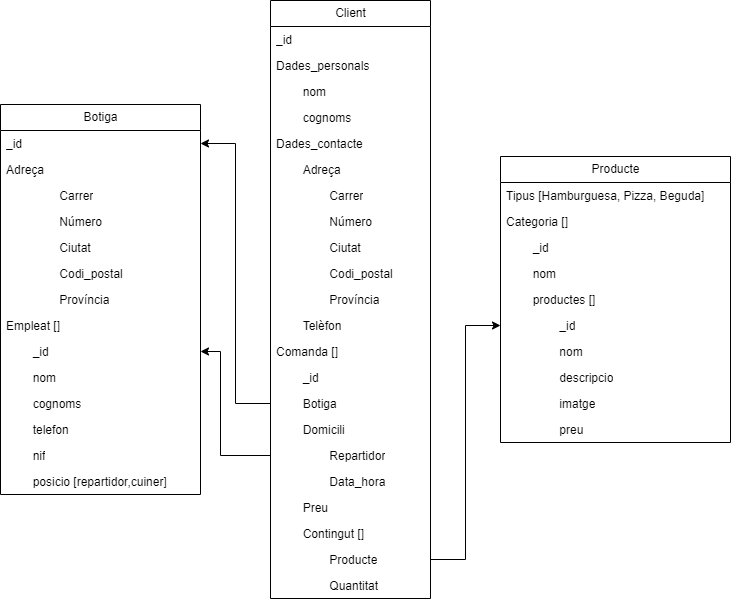

The diagram above was exported from draw.io. Its source (the exported page's mxGraphModel, read from the mxfile embedded in the PNG):
<mxGraphModel dx="1422" dy="825" grid="1" gridSize="10" guides="1" tooltips="1" connect="1" arrows="1" fold="1" page="1" pageScale="1" pageWidth="827" pageHeight="1169" math="0" shadow="0">
  <root>
    <mxCell id="0" />
    <mxCell id="1" parent="0" />
    <mxCell id="yHUFcAH8Q8Ui7UH72Z-j-89" value="Client" style="swimlane;fontStyle=0;childLayout=stackLayout;horizontal=1;startSize=26;fillColor=none;horizontalStack=0;resizeParent=1;resizeParentMax=0;resizeLast=0;collapsible=1;marginBottom=0;html=1;" vertex="1" parent="1">
      <mxGeometry x="280" y="60" width="160" height="598" as="geometry" />
    </mxCell>
    <mxCell id="yHUFcAH8Q8Ui7UH72Z-j-90" value="_id" style="text;strokeColor=none;fillColor=none;align=left;verticalAlign=top;spacingLeft=4;spacingRight=4;overflow=hidden;rotatable=0;points=[[0,0.5],[1,0.5]];portConstraint=eastwest;whiteSpace=wrap;html=1;" vertex="1" parent="yHUFcAH8Q8Ui7UH72Z-j-89">
      <mxGeometry y="26" width="160" height="26" as="geometry" />
    </mxCell>
    <mxCell id="yHUFcAH8Q8Ui7UH72Z-j-93" value="Dades_personals" style="text;strokeColor=none;fillColor=none;align=left;verticalAlign=top;spacingLeft=4;spacingRight=4;overflow=hidden;rotatable=0;points=[[0,0.5],[1,0.5]];portConstraint=eastwest;whiteSpace=wrap;html=1;" vertex="1" parent="yHUFcAH8Q8Ui7UH72Z-j-89">
      <mxGeometry y="52" width="160" height="26" as="geometry" />
    </mxCell>
    <mxCell id="yHUFcAH8Q8Ui7UH72Z-j-94" value="&lt;span style=&quot;white-space: pre;&quot;&gt;&#09;&lt;/span&gt;nom" style="text;strokeColor=none;fillColor=none;align=left;verticalAlign=top;spacingLeft=4;spacingRight=4;overflow=hidden;rotatable=0;points=[[0,0.5],[1,0.5]];portConstraint=eastwest;whiteSpace=wrap;html=1;" vertex="1" parent="yHUFcAH8Q8Ui7UH72Z-j-89">
      <mxGeometry y="78" width="160" height="26" as="geometry" />
    </mxCell>
    <mxCell id="yHUFcAH8Q8Ui7UH72Z-j-95" value="&lt;span style=&quot;white-space: pre;&quot;&gt;&#09;&lt;/span&gt;cognoms" style="text;strokeColor=none;fillColor=none;align=left;verticalAlign=top;spacingLeft=4;spacingRight=4;overflow=hidden;rotatable=0;points=[[0,0.5],[1,0.5]];portConstraint=eastwest;whiteSpace=wrap;html=1;" vertex="1" parent="yHUFcAH8Q8Ui7UH72Z-j-89">
      <mxGeometry y="104" width="160" height="26" as="geometry" />
    </mxCell>
    <mxCell id="yHUFcAH8Q8Ui7UH72Z-j-96" value="Dades_contacte" style="text;strokeColor=none;fillColor=none;align=left;verticalAlign=top;spacingLeft=4;spacingRight=4;overflow=hidden;rotatable=0;points=[[0,0.5],[1,0.5]];portConstraint=eastwest;whiteSpace=wrap;html=1;" vertex="1" parent="yHUFcAH8Q8Ui7UH72Z-j-89">
      <mxGeometry y="130" width="160" height="26" as="geometry" />
    </mxCell>
    <mxCell id="yHUFcAH8Q8Ui7UH72Z-j-98" value="&lt;span style=&quot;white-space: pre;&quot;&gt;&#09;&lt;/span&gt;Adreça" style="text;strokeColor=none;fillColor=none;align=left;verticalAlign=top;spacingLeft=4;spacingRight=4;overflow=hidden;rotatable=0;points=[[0,0.5],[1,0.5]];portConstraint=eastwest;whiteSpace=wrap;html=1;" vertex="1" parent="yHUFcAH8Q8Ui7UH72Z-j-89">
      <mxGeometry y="156" width="160" height="26" as="geometry" />
    </mxCell>
    <mxCell id="yHUFcAH8Q8Ui7UH72Z-j-99" value="&lt;span style=&quot;white-space: pre;&quot;&gt;&#09;&lt;/span&gt;&lt;span style=&quot;white-space: pre;&quot;&gt;&#09;&lt;/span&gt;Carrer" style="text;strokeColor=none;fillColor=none;align=left;verticalAlign=top;spacingLeft=4;spacingRight=4;overflow=hidden;rotatable=0;points=[[0,0.5],[1,0.5]];portConstraint=eastwest;whiteSpace=wrap;html=1;" vertex="1" parent="yHUFcAH8Q8Ui7UH72Z-j-89">
      <mxGeometry y="182" width="160" height="26" as="geometry" />
    </mxCell>
    <mxCell id="yHUFcAH8Q8Ui7UH72Z-j-100" value="&lt;span style=&quot;white-space: pre;&quot;&gt;&#09;&lt;/span&gt;&lt;span style=&quot;white-space: pre;&quot;&gt;&#09;&lt;/span&gt;Número" style="text;strokeColor=none;fillColor=none;align=left;verticalAlign=top;spacingLeft=4;spacingRight=4;overflow=hidden;rotatable=0;points=[[0,0.5],[1,0.5]];portConstraint=eastwest;whiteSpace=wrap;html=1;" vertex="1" parent="yHUFcAH8Q8Ui7UH72Z-j-89">
      <mxGeometry y="208" width="160" height="26" as="geometry" />
    </mxCell>
    <mxCell id="yHUFcAH8Q8Ui7UH72Z-j-101" value="&lt;span style=&quot;white-space: pre;&quot;&gt;&#09;&lt;/span&gt;&lt;span style=&quot;white-space: pre;&quot;&gt;&#09;&lt;/span&gt;Ciutat" style="text;strokeColor=none;fillColor=none;align=left;verticalAlign=top;spacingLeft=4;spacingRight=4;overflow=hidden;rotatable=0;points=[[0,0.5],[1,0.5]];portConstraint=eastwest;whiteSpace=wrap;html=1;" vertex="1" parent="yHUFcAH8Q8Ui7UH72Z-j-89">
      <mxGeometry y="234" width="160" height="26" as="geometry" />
    </mxCell>
    <mxCell id="yHUFcAH8Q8Ui7UH72Z-j-102" value="&lt;span style=&quot;white-space: pre;&quot;&gt;&#09;&lt;/span&gt;&lt;span style=&quot;white-space: pre;&quot;&gt;&#09;&lt;/span&gt;Codi_postal" style="text;strokeColor=none;fillColor=none;align=left;verticalAlign=top;spacingLeft=4;spacingRight=4;overflow=hidden;rotatable=0;points=[[0,0.5],[1,0.5]];portConstraint=eastwest;whiteSpace=wrap;html=1;" vertex="1" parent="yHUFcAH8Q8Ui7UH72Z-j-89">
      <mxGeometry y="260" width="160" height="26" as="geometry" />
    </mxCell>
    <mxCell id="yHUFcAH8Q8Ui7UH72Z-j-103" value="&lt;span style=&quot;white-space: pre;&quot;&gt;&#09;&lt;/span&gt;&lt;span style=&quot;white-space: pre;&quot;&gt;&#09;&lt;/span&gt;Província" style="text;strokeColor=none;fillColor=none;align=left;verticalAlign=top;spacingLeft=4;spacingRight=4;overflow=hidden;rotatable=0;points=[[0,0.5],[1,0.5]];portConstraint=eastwest;whiteSpace=wrap;html=1;" vertex="1" parent="yHUFcAH8Q8Ui7UH72Z-j-89">
      <mxGeometry y="286" width="160" height="26" as="geometry" />
    </mxCell>
    <mxCell id="yHUFcAH8Q8Ui7UH72Z-j-105" value="&lt;span style=&quot;white-space: pre;&quot;&gt;&#09;&lt;/span&gt;Telèfon" style="text;strokeColor=none;fillColor=none;align=left;verticalAlign=top;spacingLeft=4;spacingRight=4;overflow=hidden;rotatable=0;points=[[0,0.5],[1,0.5]];portConstraint=eastwest;whiteSpace=wrap;html=1;" vertex="1" parent="yHUFcAH8Q8Ui7UH72Z-j-89">
      <mxGeometry y="312" width="160" height="26" as="geometry" />
    </mxCell>
    <mxCell id="yHUFcAH8Q8Ui7UH72Z-j-107" value="Comanda []" style="text;strokeColor=none;fillColor=none;align=left;verticalAlign=top;spacingLeft=4;spacingRight=4;overflow=hidden;rotatable=0;points=[[0,0.5],[1,0.5]];portConstraint=eastwest;whiteSpace=wrap;html=1;" vertex="1" parent="yHUFcAH8Q8Ui7UH72Z-j-89">
      <mxGeometry y="338" width="160" height="26" as="geometry" />
    </mxCell>
    <mxCell id="yHUFcAH8Q8Ui7UH72Z-j-108" value="&lt;span style=&quot;white-space: pre;&quot;&gt;&#09;&lt;/span&gt;_id" style="text;strokeColor=none;fillColor=none;align=left;verticalAlign=top;spacingLeft=4;spacingRight=4;overflow=hidden;rotatable=0;points=[[0,0.5],[1,0.5]];portConstraint=eastwest;whiteSpace=wrap;html=1;" vertex="1" parent="yHUFcAH8Q8Ui7UH72Z-j-89">
      <mxGeometry y="364" width="160" height="26" as="geometry" />
    </mxCell>
    <mxCell id="yHUFcAH8Q8Ui7UH72Z-j-109" value="&lt;span style=&quot;white-space: pre;&quot;&gt;&#09;&lt;/span&gt;Botiga" style="text;strokeColor=none;fillColor=none;align=left;verticalAlign=top;spacingLeft=4;spacingRight=4;overflow=hidden;rotatable=0;points=[[0,0.5],[1,0.5]];portConstraint=eastwest;whiteSpace=wrap;html=1;" vertex="1" parent="yHUFcAH8Q8Ui7UH72Z-j-89">
      <mxGeometry y="390" width="160" height="26" as="geometry" />
    </mxCell>
    <mxCell id="yHUFcAH8Q8Ui7UH72Z-j-106" value="&lt;span style=&quot;white-space: pre;&quot;&gt;&#09;&lt;/span&gt;Domicili" style="text;strokeColor=none;fillColor=none;align=left;verticalAlign=top;spacingLeft=4;spacingRight=4;overflow=hidden;rotatable=0;points=[[0,0.5],[1,0.5]];portConstraint=eastwest;whiteSpace=wrap;html=1;" vertex="1" parent="yHUFcAH8Q8Ui7UH72Z-j-89">
      <mxGeometry y="416" width="160" height="26" as="geometry" />
    </mxCell>
    <mxCell id="yHUFcAH8Q8Ui7UH72Z-j-104" value="&lt;span style=&quot;white-space: pre;&quot;&gt;&#09;&lt;/span&gt;&lt;span style=&quot;white-space: pre;&quot;&gt;&#09;&lt;/span&gt;Repartidor" style="text;strokeColor=none;fillColor=none;align=left;verticalAlign=top;spacingLeft=4;spacingRight=4;overflow=hidden;rotatable=0;points=[[0,0.5],[1,0.5]];portConstraint=eastwest;whiteSpace=wrap;html=1;" vertex="1" parent="yHUFcAH8Q8Ui7UH72Z-j-89">
      <mxGeometry y="442" width="160" height="26" as="geometry" />
    </mxCell>
    <mxCell id="yHUFcAH8Q8Ui7UH72Z-j-97" value="&lt;span style=&quot;white-space: pre;&quot;&gt;&#09;&lt;/span&gt;&lt;span style=&quot;white-space: pre;&quot;&gt;&#09;&lt;/span&gt;Data_hora" style="text;strokeColor=none;fillColor=none;align=left;verticalAlign=top;spacingLeft=4;spacingRight=4;overflow=hidden;rotatable=0;points=[[0,0.5],[1,0.5]];portConstraint=eastwest;whiteSpace=wrap;html=1;" vertex="1" parent="yHUFcAH8Q8Ui7UH72Z-j-89">
      <mxGeometry y="468" width="160" height="26" as="geometry" />
    </mxCell>
    <mxCell id="yHUFcAH8Q8Ui7UH72Z-j-111" value="&lt;span style=&quot;white-space: pre;&quot;&gt;&#09;&lt;/span&gt;Preu" style="text;strokeColor=none;fillColor=none;align=left;verticalAlign=top;spacingLeft=4;spacingRight=4;overflow=hidden;rotatable=0;points=[[0,0.5],[1,0.5]];portConstraint=eastwest;whiteSpace=wrap;html=1;" vertex="1" parent="yHUFcAH8Q8Ui7UH72Z-j-89">
      <mxGeometry y="494" width="160" height="26" as="geometry" />
    </mxCell>
    <mxCell id="yHUFcAH8Q8Ui7UH72Z-j-110" value="&lt;span style=&quot;white-space: pre;&quot;&gt;&#09;&lt;/span&gt;Contingut []" style="text;strokeColor=none;fillColor=none;align=left;verticalAlign=top;spacingLeft=4;spacingRight=4;overflow=hidden;rotatable=0;points=[[0,0.5],[1,0.5]];portConstraint=eastwest;whiteSpace=wrap;html=1;" vertex="1" parent="yHUFcAH8Q8Ui7UH72Z-j-89">
      <mxGeometry y="520" width="160" height="26" as="geometry" />
    </mxCell>
    <mxCell id="yHUFcAH8Q8Ui7UH72Z-j-113" value="&lt;span style=&quot;white-space: pre;&quot;&gt;&#09;&lt;/span&gt;&lt;span style=&quot;white-space: pre;&quot;&gt;&#09;&lt;/span&gt;Producte" style="text;strokeColor=none;fillColor=none;align=left;verticalAlign=top;spacingLeft=4;spacingRight=4;overflow=hidden;rotatable=0;points=[[0,0.5],[1,0.5]];portConstraint=eastwest;whiteSpace=wrap;html=1;" vertex="1" parent="yHUFcAH8Q8Ui7UH72Z-j-89">
      <mxGeometry y="546" width="160" height="26" as="geometry" />
    </mxCell>
    <mxCell id="yHUFcAH8Q8Ui7UH72Z-j-116" value="&lt;span style=&quot;white-space: pre;&quot;&gt;&#09;&lt;/span&gt;&lt;span style=&quot;white-space: pre;&quot;&gt;&#09;&lt;/span&gt;Quantitat" style="text;strokeColor=none;fillColor=none;align=left;verticalAlign=top;spacingLeft=4;spacingRight=4;overflow=hidden;rotatable=0;points=[[0,0.5],[1,0.5]];portConstraint=eastwest;whiteSpace=wrap;html=1;" vertex="1" parent="yHUFcAH8Q8Ui7UH72Z-j-89">
      <mxGeometry y="572" width="160" height="26" as="geometry" />
    </mxCell>
    <mxCell id="yHUFcAH8Q8Ui7UH72Z-j-117" value="Botiga" style="swimlane;fontStyle=0;childLayout=stackLayout;horizontal=1;startSize=26;fillColor=none;horizontalStack=0;resizeParent=1;resizeParentMax=0;resizeLast=0;collapsible=1;marginBottom=0;html=1;" vertex="1" parent="1">
      <mxGeometry x="10" y="164" width="200" height="390" as="geometry" />
    </mxCell>
    <mxCell id="yHUFcAH8Q8Ui7UH72Z-j-118" value="_id" style="text;strokeColor=none;fillColor=none;align=left;verticalAlign=top;spacingLeft=4;spacingRight=4;overflow=hidden;rotatable=0;points=[[0,0.5],[1,0.5]];portConstraint=eastwest;whiteSpace=wrap;html=1;" vertex="1" parent="yHUFcAH8Q8Ui7UH72Z-j-117">
      <mxGeometry y="26" width="200" height="26" as="geometry" />
    </mxCell>
    <mxCell id="yHUFcAH8Q8Ui7UH72Z-j-119" value="Adreça" style="text;strokeColor=none;fillColor=none;align=left;verticalAlign=top;spacingLeft=4;spacingRight=4;overflow=hidden;rotatable=0;points=[[0,0.5],[1,0.5]];portConstraint=eastwest;whiteSpace=wrap;html=1;" vertex="1" parent="yHUFcAH8Q8Ui7UH72Z-j-117">
      <mxGeometry y="52" width="200" height="26" as="geometry" />
    </mxCell>
    <mxCell id="yHUFcAH8Q8Ui7UH72Z-j-132" value="&lt;span style=&quot;white-space: pre;&quot;&gt;&#09;&lt;/span&gt;&lt;span style=&quot;white-space: pre;&quot;&gt;&#09;&lt;/span&gt;Carrer" style="text;strokeColor=none;fillColor=none;align=left;verticalAlign=top;spacingLeft=4;spacingRight=4;overflow=hidden;rotatable=0;points=[[0,0.5],[1,0.5]];portConstraint=eastwest;whiteSpace=wrap;html=1;" vertex="1" parent="yHUFcAH8Q8Ui7UH72Z-j-117">
      <mxGeometry y="78" width="200" height="26" as="geometry" />
    </mxCell>
    <mxCell id="yHUFcAH8Q8Ui7UH72Z-j-133" value="&lt;span style=&quot;white-space: pre;&quot;&gt;&#09;&lt;/span&gt;&lt;span style=&quot;white-space: pre;&quot;&gt;&#09;&lt;/span&gt;Número" style="text;strokeColor=none;fillColor=none;align=left;verticalAlign=top;spacingLeft=4;spacingRight=4;overflow=hidden;rotatable=0;points=[[0,0.5],[1,0.5]];portConstraint=eastwest;whiteSpace=wrap;html=1;" vertex="1" parent="yHUFcAH8Q8Ui7UH72Z-j-117">
      <mxGeometry y="104" width="200" height="26" as="geometry" />
    </mxCell>
    <mxCell id="yHUFcAH8Q8Ui7UH72Z-j-134" value="&lt;span style=&quot;white-space: pre;&quot;&gt;&#09;&lt;/span&gt;&lt;span style=&quot;white-space: pre;&quot;&gt;&#09;&lt;/span&gt;Ciutat" style="text;strokeColor=none;fillColor=none;align=left;verticalAlign=top;spacingLeft=4;spacingRight=4;overflow=hidden;rotatable=0;points=[[0,0.5],[1,0.5]];portConstraint=eastwest;whiteSpace=wrap;html=1;" vertex="1" parent="yHUFcAH8Q8Ui7UH72Z-j-117">
      <mxGeometry y="130" width="200" height="26" as="geometry" />
    </mxCell>
    <mxCell id="yHUFcAH8Q8Ui7UH72Z-j-135" value="&lt;span style=&quot;white-space: pre;&quot;&gt;&#09;&lt;/span&gt;&lt;span style=&quot;white-space: pre;&quot;&gt;&#09;&lt;/span&gt;Codi_postal" style="text;strokeColor=none;fillColor=none;align=left;verticalAlign=top;spacingLeft=4;spacingRight=4;overflow=hidden;rotatable=0;points=[[0,0.5],[1,0.5]];portConstraint=eastwest;whiteSpace=wrap;html=1;" vertex="1" parent="yHUFcAH8Q8Ui7UH72Z-j-117">
      <mxGeometry y="156" width="200" height="26" as="geometry" />
    </mxCell>
    <mxCell id="yHUFcAH8Q8Ui7UH72Z-j-136" value="&lt;span style=&quot;white-space: pre;&quot;&gt;&#09;&lt;/span&gt;&lt;span style=&quot;white-space: pre;&quot;&gt;&#09;&lt;/span&gt;Província" style="text;strokeColor=none;fillColor=none;align=left;verticalAlign=top;spacingLeft=4;spacingRight=4;overflow=hidden;rotatable=0;points=[[0,0.5],[1,0.5]];portConstraint=eastwest;whiteSpace=wrap;html=1;" vertex="1" parent="yHUFcAH8Q8Ui7UH72Z-j-117">
      <mxGeometry y="182" width="200" height="26" as="geometry" />
    </mxCell>
    <mxCell id="yHUFcAH8Q8Ui7UH72Z-j-125" value="Empleat []" style="text;strokeColor=none;fillColor=none;align=left;verticalAlign=top;spacingLeft=4;spacingRight=4;overflow=hidden;rotatable=0;points=[[0,0.5],[1,0.5]];portConstraint=eastwest;whiteSpace=wrap;html=1;" vertex="1" parent="yHUFcAH8Q8Ui7UH72Z-j-117">
      <mxGeometry y="208" width="200" height="26" as="geometry" />
    </mxCell>
    <mxCell id="yHUFcAH8Q8Ui7UH72Z-j-121" value="&lt;span style=&quot;white-space: pre;&quot;&gt;&#09;&lt;/span&gt;_id" style="text;strokeColor=none;fillColor=none;align=left;verticalAlign=top;spacingLeft=4;spacingRight=4;overflow=hidden;rotatable=0;points=[[0,0.5],[1,0.5]];portConstraint=eastwest;whiteSpace=wrap;html=1;" vertex="1" parent="yHUFcAH8Q8Ui7UH72Z-j-117">
      <mxGeometry y="234" width="200" height="26" as="geometry" />
    </mxCell>
    <mxCell id="yHUFcAH8Q8Ui7UH72Z-j-127" value="&lt;span style=&quot;white-space: pre;&quot;&gt;&#09;&lt;/span&gt;nom" style="text;strokeColor=none;fillColor=none;align=left;verticalAlign=top;spacingLeft=4;spacingRight=4;overflow=hidden;rotatable=0;points=[[0,0.5],[1,0.5]];portConstraint=eastwest;whiteSpace=wrap;html=1;" vertex="1" parent="yHUFcAH8Q8Ui7UH72Z-j-117">
      <mxGeometry y="260" width="200" height="26" as="geometry" />
    </mxCell>
    <mxCell id="yHUFcAH8Q8Ui7UH72Z-j-129" value="&lt;span style=&quot;white-space: pre;&quot;&gt;&#09;&lt;/span&gt;cognoms" style="text;strokeColor=none;fillColor=none;align=left;verticalAlign=top;spacingLeft=4;spacingRight=4;overflow=hidden;rotatable=0;points=[[0,0.5],[1,0.5]];portConstraint=eastwest;whiteSpace=wrap;html=1;" vertex="1" parent="yHUFcAH8Q8Ui7UH72Z-j-117">
      <mxGeometry y="286" width="200" height="26" as="geometry" />
    </mxCell>
    <mxCell id="yHUFcAH8Q8Ui7UH72Z-j-131" value="&lt;span style=&quot;white-space: pre;&quot;&gt;&#09;&lt;/span&gt;telefon" style="text;strokeColor=none;fillColor=none;align=left;verticalAlign=top;spacingLeft=4;spacingRight=4;overflow=hidden;rotatable=0;points=[[0,0.5],[1,0.5]];portConstraint=eastwest;whiteSpace=wrap;html=1;" vertex="1" parent="yHUFcAH8Q8Ui7UH72Z-j-117">
      <mxGeometry y="312" width="200" height="26" as="geometry" />
    </mxCell>
    <mxCell id="yHUFcAH8Q8Ui7UH72Z-j-130" value="&lt;span style=&quot;white-space: pre;&quot;&gt;&#09;&lt;/span&gt;nif" style="text;strokeColor=none;fillColor=none;align=left;verticalAlign=top;spacingLeft=4;spacingRight=4;overflow=hidden;rotatable=0;points=[[0,0.5],[1,0.5]];portConstraint=eastwest;whiteSpace=wrap;html=1;" vertex="1" parent="yHUFcAH8Q8Ui7UH72Z-j-117">
      <mxGeometry y="338" width="200" height="26" as="geometry" />
    </mxCell>
    <mxCell id="yHUFcAH8Q8Ui7UH72Z-j-128" value="&lt;span style=&quot;white-space: pre;&quot;&gt;&#09;&lt;/span&gt;posicio [repartidor,cuiner]" style="text;strokeColor=none;fillColor=none;align=left;verticalAlign=top;spacingLeft=4;spacingRight=4;overflow=hidden;rotatable=0;points=[[0,0.5],[1,0.5]];portConstraint=eastwest;whiteSpace=wrap;html=1;" vertex="1" parent="yHUFcAH8Q8Ui7UH72Z-j-117">
      <mxGeometry y="364" width="200" height="26" as="geometry" />
    </mxCell>
    <mxCell id="yHUFcAH8Q8Ui7UH72Z-j-137" value="Producte" style="swimlane;fontStyle=0;childLayout=stackLayout;horizontal=1;startSize=26;fillColor=none;horizontalStack=0;resizeParent=1;resizeParentMax=0;resizeLast=0;collapsible=1;marginBottom=0;html=1;" vertex="1" parent="1">
      <mxGeometry x="510" y="216" width="230" height="286" as="geometry" />
    </mxCell>
    <mxCell id="yHUFcAH8Q8Ui7UH72Z-j-138" value="Tipus [Hamburguesa, Pizza, Beguda]" style="text;strokeColor=none;fillColor=none;align=left;verticalAlign=top;spacingLeft=4;spacingRight=4;overflow=hidden;rotatable=0;points=[[0,0.5],[1,0.5]];portConstraint=eastwest;whiteSpace=wrap;html=1;" vertex="1" parent="yHUFcAH8Q8Ui7UH72Z-j-137">
      <mxGeometry y="26" width="230" height="26" as="geometry" />
    </mxCell>
    <mxCell id="yHUFcAH8Q8Ui7UH72Z-j-139" value="Categoria []" style="text;strokeColor=none;fillColor=none;align=left;verticalAlign=top;spacingLeft=4;spacingRight=4;overflow=hidden;rotatable=0;points=[[0,0.5],[1,0.5]];portConstraint=eastwest;whiteSpace=wrap;html=1;" vertex="1" parent="yHUFcAH8Q8Ui7UH72Z-j-137">
      <mxGeometry y="52" width="230" height="26" as="geometry" />
    </mxCell>
    <mxCell id="yHUFcAH8Q8Ui7UH72Z-j-141" value="&lt;span style=&quot;white-space: pre;&quot;&gt;&#09;&lt;/span&gt;_id" style="text;strokeColor=none;fillColor=none;align=left;verticalAlign=top;spacingLeft=4;spacingRight=4;overflow=hidden;rotatable=0;points=[[0,0.5],[1,0.5]];portConstraint=eastwest;whiteSpace=wrap;html=1;" vertex="1" parent="yHUFcAH8Q8Ui7UH72Z-j-137">
      <mxGeometry y="78" width="230" height="26" as="geometry" />
    </mxCell>
    <mxCell id="yHUFcAH8Q8Ui7UH72Z-j-142" value="&lt;span style=&quot;white-space: pre;&quot;&gt;&#09;&lt;/span&gt;nom" style="text;strokeColor=none;fillColor=none;align=left;verticalAlign=top;spacingLeft=4;spacingRight=4;overflow=hidden;rotatable=0;points=[[0,0.5],[1,0.5]];portConstraint=eastwest;whiteSpace=wrap;html=1;" vertex="1" parent="yHUFcAH8Q8Ui7UH72Z-j-137">
      <mxGeometry y="104" width="230" height="26" as="geometry" />
    </mxCell>
    <mxCell id="yHUFcAH8Q8Ui7UH72Z-j-143" value="&lt;span style=&quot;white-space: pre;&quot;&gt;&#09;&lt;/span&gt;productes []" style="text;strokeColor=none;fillColor=none;align=left;verticalAlign=top;spacingLeft=4;spacingRight=4;overflow=hidden;rotatable=0;points=[[0,0.5],[1,0.5]];portConstraint=eastwest;whiteSpace=wrap;html=1;" vertex="1" parent="yHUFcAH8Q8Ui7UH72Z-j-137">
      <mxGeometry y="130" width="230" height="26" as="geometry" />
    </mxCell>
    <mxCell id="yHUFcAH8Q8Ui7UH72Z-j-144" value="&lt;span style=&quot;white-space: pre;&quot;&gt;&#09;&lt;/span&gt;&lt;span style=&quot;white-space: pre;&quot;&gt;&#09;&lt;/span&gt;_id" style="text;strokeColor=none;fillColor=none;align=left;verticalAlign=top;spacingLeft=4;spacingRight=4;overflow=hidden;rotatable=0;points=[[0,0.5],[1,0.5]];portConstraint=eastwest;whiteSpace=wrap;html=1;" vertex="1" parent="yHUFcAH8Q8Ui7UH72Z-j-137">
      <mxGeometry y="156" width="230" height="26" as="geometry" />
    </mxCell>
    <mxCell id="yHUFcAH8Q8Ui7UH72Z-j-145" value="&lt;span style=&quot;white-space: pre;&quot;&gt;&#09;&lt;/span&gt;&lt;span style=&quot;white-space: pre;&quot;&gt;&#09;&lt;/span&gt;nom" style="text;strokeColor=none;fillColor=none;align=left;verticalAlign=top;spacingLeft=4;spacingRight=4;overflow=hidden;rotatable=0;points=[[0,0.5],[1,0.5]];portConstraint=eastwest;whiteSpace=wrap;html=1;" vertex="1" parent="yHUFcAH8Q8Ui7UH72Z-j-137">
      <mxGeometry y="182" width="230" height="26" as="geometry" />
    </mxCell>
    <mxCell id="yHUFcAH8Q8Ui7UH72Z-j-146" value="&lt;span style=&quot;white-space: pre;&quot;&gt;&#09;&lt;/span&gt;&lt;span style=&quot;white-space: pre;&quot;&gt;&#09;&lt;/span&gt;descripcio" style="text;strokeColor=none;fillColor=none;align=left;verticalAlign=top;spacingLeft=4;spacingRight=4;overflow=hidden;rotatable=0;points=[[0,0.5],[1,0.5]];portConstraint=eastwest;whiteSpace=wrap;html=1;" vertex="1" parent="yHUFcAH8Q8Ui7UH72Z-j-137">
      <mxGeometry y="208" width="230" height="26" as="geometry" />
    </mxCell>
    <mxCell id="yHUFcAH8Q8Ui7UH72Z-j-147" value="&lt;span style=&quot;white-space: pre;&quot;&gt;&#09;&lt;/span&gt;&lt;span style=&quot;white-space: pre;&quot;&gt;&#09;&lt;/span&gt;imatge" style="text;strokeColor=none;fillColor=none;align=left;verticalAlign=top;spacingLeft=4;spacingRight=4;overflow=hidden;rotatable=0;points=[[0,0.5],[1,0.5]];portConstraint=eastwest;whiteSpace=wrap;html=1;" vertex="1" parent="yHUFcAH8Q8Ui7UH72Z-j-137">
      <mxGeometry y="234" width="230" height="26" as="geometry" />
    </mxCell>
    <mxCell id="yHUFcAH8Q8Ui7UH72Z-j-149" value="&lt;span style=&quot;white-space: pre;&quot;&gt;&#09;&lt;/span&gt;&lt;span style=&quot;white-space: pre;&quot;&gt;&#09;&lt;/span&gt;preu" style="text;strokeColor=none;fillColor=none;align=left;verticalAlign=top;spacingLeft=4;spacingRight=4;overflow=hidden;rotatable=0;points=[[0,0.5],[1,0.5]];portConstraint=eastwest;whiteSpace=wrap;html=1;" vertex="1" parent="yHUFcAH8Q8Ui7UH72Z-j-137">
      <mxGeometry y="260" width="230" height="26" as="geometry" />
    </mxCell>
    <mxCell id="yHUFcAH8Q8Ui7UH72Z-j-153" style="edgeStyle=orthogonalEdgeStyle;rounded=0;orthogonalLoop=1;jettySize=auto;html=1;" edge="1" parent="1" source="yHUFcAH8Q8Ui7UH72Z-j-109" target="yHUFcAH8Q8Ui7UH72Z-j-118">
      <mxGeometry relative="1" as="geometry" />
    </mxCell>
    <mxCell id="yHUFcAH8Q8Ui7UH72Z-j-154" style="edgeStyle=orthogonalEdgeStyle;rounded=0;orthogonalLoop=1;jettySize=auto;html=1;" edge="1" parent="1" source="yHUFcAH8Q8Ui7UH72Z-j-104" target="yHUFcAH8Q8Ui7UH72Z-j-121">
      <mxGeometry relative="1" as="geometry">
        <Array as="points">
          <mxPoint x="230" y="515" />
          <mxPoint x="230" y="411" />
        </Array>
      </mxGeometry>
    </mxCell>
    <mxCell id="yHUFcAH8Q8Ui7UH72Z-j-155" style="edgeStyle=orthogonalEdgeStyle;rounded=0;orthogonalLoop=1;jettySize=auto;html=1;" edge="1" parent="1" source="yHUFcAH8Q8Ui7UH72Z-j-113" target="yHUFcAH8Q8Ui7UH72Z-j-144">
      <mxGeometry relative="1" as="geometry" />
    </mxCell>
  </root>
</mxGraphModel>